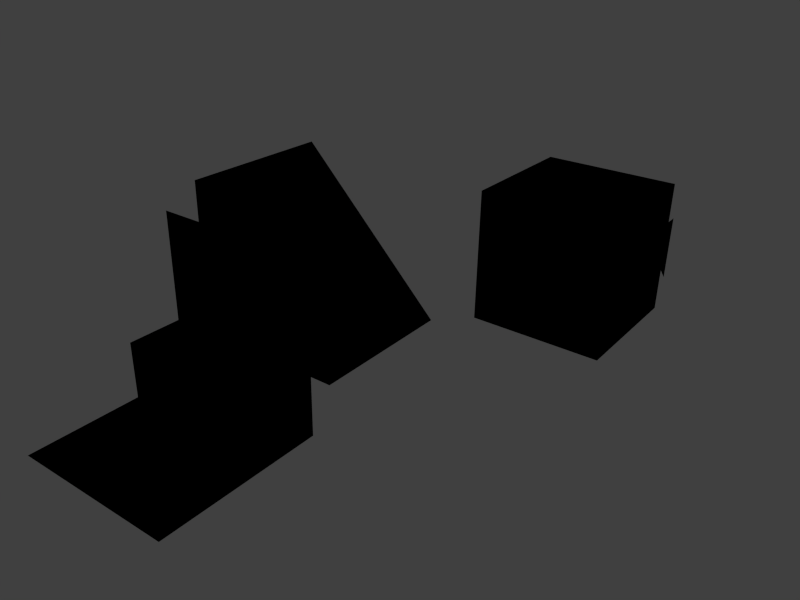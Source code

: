 # Source: test_glx.blend  (saved by Blender 2.67.1; exported with 4.5.12 LTS)
import bpy
from mathutils import Matrix  # noqa: F401  (used for matrix-valued properties, if any)

bpy.ops.wm.read_factory_settings(use_empty=True)
scene = bpy.context.scene
scene.name = 'Scene'

# ---- collections
col_collection_1 = bpy.data.collections.new('Collection 1'); scene.collection.children.link(col_collection_1)

# ---- materials (node trees are filled in below, after node groups)
mat_material = bpy.data.materials.new('Material')
mat_material.alpha_threshold = 0.0
mat_material.use_transparent_shadow = False
mat_material.diffuse_color = (0.0, 0.0, 0.0, 1.0)
mat_material.roughness = 0.5
mat_material.line_color = (0.0, 0.0, 0.0, 1.0)

# ---- material node trees
mat_material.use_nodes = True; mat_material.node_tree.nodes.clear()
_N = mat_material.node_tree.nodes; _L = mat_material.node_tree.links
n0 = _N.new('NodeUndefined'); n0.name = 'Output'; n0.location = (300, 300)
n0.inputs[1].default_value = 1.0
n1 = _N.new('NodeUndefined'); n1.name = 'Material'; n1.location = (-156, 46)
n1.inputs[0].default_value = (0.0, 0.0, 0.0, 1.0)
n1.inputs[1].default_value = (1.0, 1.0, 1.0, 1.0)
n1.inputs[2].default_value = 1.0
n1.inputs[3].default_value = (0.0, 0.0, 0.0)
n2 = _N.new('NodeUndefined'); n2.name = 'Geometry'; n2.location = (-161, 370)
n3 = _N.new('ShaderNodeMix'); n3.name = 'Mix'; n3.location = (65, 250)
n3.data_type = 'RGBA'
n3.inputs[6].default_value = (0.0, 0.0, 0.0, 1.0)
_L.new(n2.outputs[8], n3.inputs[0])
_L.new(n3.outputs[2], n0.inputs[0])
_L.new(n1.outputs[0], n3.inputs[7])

# ---- world
world_world = bpy.data.worlds.new('World'); scene.world = world_world
world_world.color = (0.05088, 0.05088, 0.05088)
world_world.use_sun_shadow = False
world_world.sun_shadow_jitter_overblur = 0.0
world_world.cycles.sampling_method = 'MANUAL'
world_world.cycles.sample_map_resolution = 256

# ---- cameras
cam_camera_001 = bpy.data.cameras.new('Camera.001')
cam_camera_001.clip_start = 3.0
cam_camera_001.clip_end = 30.0
cam_camera_001.lens = 35.0
cam_camera_001.sensor_width = 32.0
cam_camera_001.sensor_height = 18.0
cam_camera_001.ortho_scale = 7.314
cam_camera_001.show_limits = True
cam_camera_001.dof.focus_distance = 0.0
cam_camera_001.dof.aperture_fstop = 128.0
cam_camera = bpy.data.cameras.new('Camera')
cam_camera.clip_start = 3.0
cam_camera.clip_end = 30.0
cam_camera.lens = 35.0
cam_camera.sensor_width = 32.0
cam_camera.sensor_height = 18.0
cam_camera.ortho_scale = 7.314
cam_camera.show_limits = True
cam_camera.dof.focus_distance = 0.0
cam_camera.dof.aperture_fstop = 128.0

# ---- lights
light_spot = bpy.data.lights.new('Spot', 'SPOT')
light_spot.transmission_factor = 0.0
light_spot.energy = 224.0
light_spot.shadow_buffer_clip_start = 0.5
light_spot.shadow_soft_size = 0.1
light_spot.shadow_maximum_resolution = 0.006
light_spot.use_absolute_resolution = True
light_spot.use_square = True
light_spot.spot_blend = 0.0
light_spot.spot_size = 0.9004
light_spot.cycles.use_multiple_importance_sampling = False

# ---- meshes
me_cube = bpy.data.meshes.new('Cube')
me_cube.from_pydata([(0.5127, -3.922, -29.43), (0.6195, -0.2643, -27.44), (4.577, 0.2684, -28.63), (4.47, -3.389, -30.62), (1.812, -5.845, -25.97), (1.919, -2.187, -23.98), (5.877, -1.654, -25.17), (-3.726, 1.996, -20.74), (-5.114, -5.596, -28.24), (-5.007, -1.938, -26.25), (-1.049, -1.405, -27.44), (-1.156, -5.063, -29.43), (-3.814, -7.518, -24.78), (0.2503, -3.328, -23.98), (0.1435, -6.985, -25.97), (-4.521, -0.3826, -22.96), (-4.446, 2.199, -21.55), (-1.653, 2.575, -22.4), (-1.728, -0.006591, -23.8), (-3.604, -1.739, -20.52), (-3.528, 0.8422, -19.11), (-0.7353, 1.218, -19.95), (-0.8107, -1.363, -21.36), (-3.303, 1.369, -19.61), (-2.014, 1.543, -20.0)], [], [(4, 5, 1), (5, 6, 1), (0, 1, 2), (13, 14, 11), (14, 12, 8), (8, 9, 10), (19, 20, 16), (20, 21, 16), (21, 22, 17), (22, 19, 18), (15, 16, 17), (22, 21, 20), (0, 4, 1), (21, 17, 16), (13, 10, 9), (3, 0, 2), (8, 12, 9), (22, 18, 17), (10, 13, 11), (11, 14, 8), (11, 8, 10), (15, 19, 16), (23, 24, 7), (6, 2, 1), (18, 15, 17), (19, 22, 20), (19, 15, 18)])
_uv = me_cube.uv_layers.new(name='UVMap')
_uv.uv.foreach_set('vector', [0.0, 0.0, 1.0, 0.0, 1.0, 1.0, 0.0, 0.0, 1.0, 0.0, 1.0, 1.0, 0.0, 0.0, 1.0, 0.0, 1.0, 1.0, 0.0, 0.0, 1.0, 0.0, 1.0, 1.0, 0.0, 0.0, 1.0, 0.0, 1.0, 1.0, 0.0, 0.0, 1.0, 0.0, 1.0, 1.0, 0.0, 0.0, 1.0, 0.0, 1.0, 1.0, 0.0, 0.0, 1.0, 0.0, 1.0, 1.0, 0.0, 0.0, 1.0, 0.0, 1.0, 1.0, 0.0, 0.0, 1.0, 0.0, 1.0, 1.0, 0.0, 0.0, 1.0, 0.0, 1.0, 1.0, 0.0, 0.0, 1.0, 0.0, 1.0, 1.0, 0.0, 0.0, 1.0, 0.0, 1.0, 1.0, 0.0, 0.0, 1.0, 0.0, 1.0, 1.0, 0.0, 0.0, 1.0, 0.0, 1.0, 1.0, 0.0, 0.0, 1.0, 0.0, 1.0, 1.0, 0.0, 0.0, 1.0, 0.0, 1.0, 1.0, 0.0, 0.0, 1.0, 0.0, 1.0, 1.0, 0.0, 0.0, 1.0, 0.0, 1.0, 1.0, 0.0, 0.0, 1.0, 0.0, 1.0, 1.0, 0.0, 0.0, 1.0, 0.0, 1.0, 1.0, 0.0, 0.0, 1.0, 0.0, 1.0, 1.0, 0.0, 0.0, 1.0, 0.0, 1.0, 1.0, 0.0, 0.0, 1.0, 0.0, 1.0, 1.0, 0.0, 0.0, 1.0, 0.0, 1.0, 1.0, 0.0, 0.0, 1.0, 0.0, 1.0, 1.0, 0.0, 0.0, 1.0, 0.0, 1.0, 1.0])
me_cube.materials.append(mat_material)
me_cube.use_remesh_preserve_volume = False
me_cube.use_remesh_preserve_attributes = False
me_cube.use_mirror_vertex_groups = False
me_cube.update()

# ---- objects
ob_spot = bpy.data.objects.new('Spot', light_spot)
ob_side = bpy.data.objects.new('Side', cam_camera_001)
ob_cube = bpy.data.objects.new('Cube', me_cube)
ob_main = bpy.data.objects.new('Main', cam_camera)

# ---- transforms, parenting, visibility, modifiers, constraints
ob_spot.location = (-4.364, 0.8421, -14.49)
ob_spot.rotation_euler = (-0.2826, -0.1507, 0.5633)
ob_spot.scale = (1.332, 1.0, 1.0)
ob_spot.lineart.crease_threshold = 0.0
ob_side.location = (-4.364, 0.8421, -14.49)
ob_side.rotation_euler = (0.276, 0.1501, 3.702)
ob_side.lock_rotations_4d = False
ob_side.empty_display_type = 'ARROWS'
ob_side.color = (0.0, 0.0, 0.0, 0.0)
ob_side.display_type = 'WIRE'
ob_side.lineart.crease_threshold = 0.0
ob_cube.location = (0.0, 0.0, 0.0)
ob_cube.lineart.crease_threshold = 0.0
_m = ob_cube.modifiers.new('Subsurf', 'SUBSURF')
_m.uv_smooth = 'PRESERVE_CORNERS'
_m.quality = 2
_m.subdivision_type = 'SIMPLE'
_m.levels = 5
_m.show_only_control_edges = False
_m = ob_cube.modifiers.new('UVProject', 'UV_PROJECT')
_m.uv_layer = 'UVMap'
_m.aspect_x = 640.0
_m.aspect_y = 480.0
ob_main.location = (15.17, 5.438, -16.28)
ob_main.rotation_euler = (1.029, -0.6014, 2.296)
ob_main.lock_rotations_4d = False
ob_main.empty_display_type = 'ARROWS'
ob_main.color = (0.0, 0.0, 0.0, 0.0)
ob_main.display_type = 'WIRE'
ob_main.lineart.crease_threshold = 0.0

# ---- collection membership
col_collection_1.objects.link(ob_spot)
col_collection_1.objects.link(ob_side)
col_collection_1.objects.link(ob_cube)
col_collection_1.objects.link(ob_main)

# ---- scene / render settings (as saved in the file)
scene.camera = ob_main
scene.frame_start = 1; scene.frame_end = 250; scene.frame_set(1)
scene.render.engine = 'BLENDER_EEVEE_NEXT'
scene.render.image_settings.color_mode = 'RGB'
scene.render.image_settings.compression = 90
scene.render.resolution_x = 640
scene.render.resolution_y = 480
scene.render.dither_intensity = 0.0
scene.cycles.use_denoising = False
scene.cycles.samples = 10
scene.cycles.sampling_pattern = 'TABULATED_SOBOL'
scene.cycles.light_sampling_threshold = 0.0
scene.cycles.use_adaptive_sampling = False
scene.cycles.use_light_tree = False
scene.cycles.blur_glossy = 0.0
scene.cycles.volume_bounces = 1
scene.cycles.pixel_filter_type = 'GAUSSIAN'
scene.cycles.sample_clamp_indirect = 0.0
scene.view_settings.view_transform = 'Standard'
bpy.context.view_layer.update()
